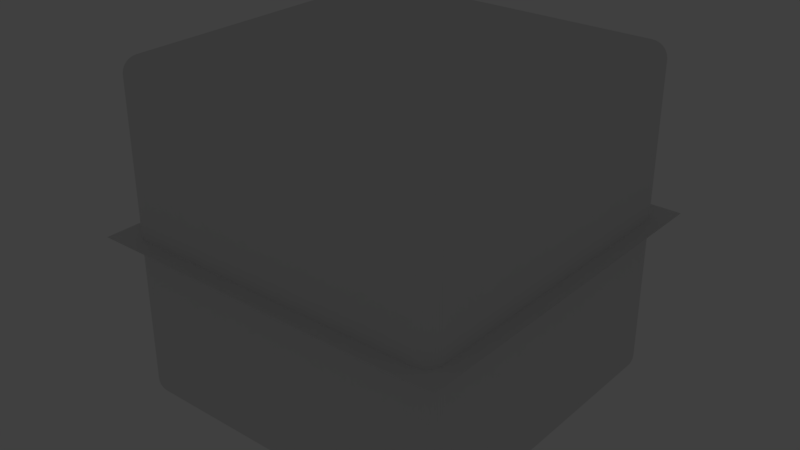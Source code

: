 # Source: button.blend  (saved by Blender 2.79.0; exported with 4.5.12 LTS)
import bpy
from mathutils import Matrix  # noqa: F401  (used for matrix-valued properties, if any)

bpy.ops.wm.read_factory_settings(use_empty=True)
scene = bpy.context.scene
scene.name = 'Scene'

# ---- collections
col_collection_1 = bpy.data.collections.new('Collection 1'); scene.collection.children.link(col_collection_1)

# ---- materials (node trees are filled in below, after node groups)
mat_material_002 = bpy.data.materials.new('Material.002')
mat_material_002.alpha_threshold = 0.0
mat_material_002.use_transparent_shadow = False
mat_material_002.preview_render_type = 'CUBE'
mat_material_002.roughness = 0.5
mat_material_001 = bpy.data.materials.new('Material.001')
mat_material_001.alpha_threshold = 0.0
mat_material_001.use_transparent_shadow = False
mat_material_001.roughness = 0.5
mat_material = bpy.data.materials.new('Material')
mat_material.alpha_threshold = 0.0
mat_material.use_transparent_shadow = False
mat_material.preview_render_type = 'CUBE'
mat_material.roughness = 0.5
mat_material.line_color = (0.0, 0.0, 0.0, 1.0)

# ---- material node trees

# ---- world
world_world = bpy.data.worlds.new('World'); scene.world = world_world
world_world.color = (0.05088, 0.05088, 0.05088)
world_world.use_sun_shadow = False
world_world.sun_shadow_jitter_overblur = 0.0
world_world.cycles.sampling_method = 'MANUAL'

# ---- lights
light_lamp = bpy.data.lights.new('Lamp', 'POINT')
light_lamp.color = (1.0, 0.5673, 0.0)
light_lamp.transmission_factor = 0.0
light_lamp.cutoff_distance = 30.0
light_lamp.energy = 100.0
light_lamp.shadow_buffer_clip_start = 1.001
light_lamp.shadow_soft_size = 0.1
light_lamp.shadow_maximum_resolution = 0.006
light_lamp.use_absolute_resolution = True

# ---- meshes
me_cube_001 = bpy.data.meshes.new('Cube.001')
me_cube_001.from_pydata([(-1.0, -1.0, -1.0), (-1.0, -1.0, 1.0), (-1.0, 1.0, -1.0), (-1.0, 1.0, 1.0), (1.0, -1.0, -1.0), (1.0, -1.0, 1.0), (1.0, 1.0, -1.0), (1.0, 1.0, 1.0)], [], [(0, 1, 3, 2), (2, 3, 7, 6), (6, 7, 5, 4), (4, 5, 1, 0), (2, 6, 4, 0), (7, 3, 1, 5)])
me_cube_001.materials.append(mat_material_002)
me_cube_001.use_remesh_preserve_volume = False
me_cube_001.use_remesh_preserve_attributes = False
me_cube_001.use_mirror_vertex_groups = False
me_cube_001.update()
me_plane = bpy.data.meshes.new('Plane')
me_plane.from_pydata([(-1.0, -1.0, 0.0), (1.0, -1.0, 0.0), (-1.0, 1.0, 0.0), (1.0, 1.0, 0.0)], [], [(0, 1, 3, 2)])
me_plane.materials.append(mat_material_001)
me_plane.use_remesh_preserve_volume = False
me_plane.use_remesh_preserve_attributes = False
me_plane.use_mirror_vertex_groups = False
me_plane.update()
me_cube = bpy.data.meshes.new('Cube')
me_cube.from_pydata([(1.0, 1.0, -1.0), (1.0, -1.0, -1.0), (-1.0, -1.0, -1.0), (-1.0, 1.0, -1.0), (1.0, 1.0, 1.0), (1.0, -1.0, 1.0), (-1.0, -1.0, 1.0), (-1.0, 1.0, 1.0)], [], [(0, 1, 2, 3), (4, 7, 6, 5), (0, 4, 5, 1), (1, 5, 6, 2), (2, 6, 7, 3), (4, 0, 3, 7)])
_uv = me_cube.uv_layers.new(name='UVMap')
_uv.uv.foreach_set('vector', [0.0001998, 0.6665, 0.3331, 0.6665, 0.3331, 0.3335, 0.0001998, 0.3335, 0.0001998, 0.3331, 0.0001998, 0.0001998, 0.3331, 0.0001998, 0.3331, 0.3331, 0.6669, 0.3331, 0.6669, 0.0001998, 0.9998, 0.0001998, 0.9998, 0.3331, 0.3335, 0.3331, 0.3335, 0.0001998, 0.6665, 0.0001998, 0.6665, 0.3331, 0.3331, 0.6669, 0.0001998, 0.6669, 0.0001998, 0.9998, 0.3331, 0.9998, 0.3335, 0.6665, 0.6665, 0.6665, 0.6665, 0.3335, 0.3335, 0.3335])
me_cube.materials.append(mat_material)
me_cube.use_remesh_preserve_volume = False
me_cube.use_remesh_preserve_attributes = False
me_cube.use_mirror_vertex_groups = False
me_cube.update()

# ---- objects
ob_cube_001 = bpy.data.objects.new('Cube.001', me_cube_001)
ob_plane = bpy.data.objects.new('Plane', me_plane)
ob_cube = bpy.data.objects.new('Cube', me_cube)
ob_lamp = bpy.data.objects.new('Lamp', light_lamp)

# ---- transforms, parenting, visibility, modifiers, constraints
ob_cube_001.location = (0.0, 0.0, 0.0)
ob_cube_001.scale = (0.9, 0.9, 0.9)
ob_cube_001.lineart.crease_threshold = 0.0
_m = ob_cube_001.modifiers.new('Bevel', 'BEVEL')
_m.segments = 9
_m.limit_method = 'NONE'
_m.spread = 0.0
ob_plane.location = (0.0, 0.0, 0.0)
ob_plane.scale = (1.1, 1.1, 1.0)
ob_plane.lineart.crease_threshold = 0.0
ob_cube.location = (0.0, 0.0, 0.0)
ob_cube.lock_rotations_4d = False
ob_cube.empty_display_type = 'ARROWS'
ob_cube.lineart.crease_threshold = 0.0
_m = ob_cube.modifiers.new('Bevel', 'BEVEL')
_m.segments = 10
_m.limit_method = 'NONE'
_m.spread = 0.0
ob_lamp.location = (0.0, 0.0, 0.0)
ob_lamp.lock_rotations_4d = False
ob_lamp.empty_display_type = 'ARROWS'
ob_lamp.color = (0.0, 0.0, 0.0, 0.0)
ob_lamp.lineart.crease_threshold = 0.0

# ---- collection membership
col_collection_1.objects.link(ob_cube_001)
col_collection_1.objects.link(ob_plane)
col_collection_1.objects.link(ob_cube)
col_collection_1.objects.link(ob_lamp)

# ---- scene / render settings (as saved in the file)
scene.frame_start = 1; scene.frame_end = 50; scene.frame_set(50)
scene.render.engine = 'BLENDER_EEVEE_NEXT'
scene.render.resolution_percentage = 50
scene.render.dither_intensity = 0.0
scene.cycles.use_denoising = False
scene.cycles.samples = 128
scene.cycles.sampling_pattern = 'TABULATED_SOBOL'
scene.cycles.use_adaptive_sampling = False
scene.cycles.use_light_tree = False
scene.cycles.blur_glossy = 0.0
scene.cycles.sample_clamp_indirect = 0.0
scene.view_settings.view_transform = 'Standard'
bpy.context.view_layer.update()

# ---- added for rendering (the .blend has no active camera): camera
cam_auto = bpy.data.cameras.new('AutoCamera')
cam_auto.lens = 50.0
cam_auto.sensor_width = 36.0
cam_auto.clip_end = 1000.0
ob_auto_camera = bpy.data.objects.new('AutoCamera', cam_auto)
scene.collection.objects.link(ob_auto_camera)
ob_auto_camera.location = (3.42208, -4.1065, 2.73766)
ob_auto_camera.rotation_euler = (1.09748, -7.21219e-08, 0.694738)
scene.camera = ob_auto_camera
bpy.context.view_layer.update()
